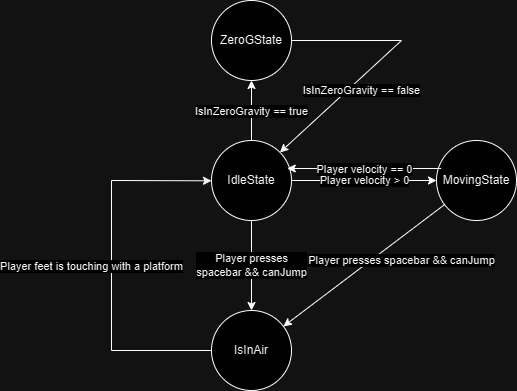

The diagram above was exported from draw.io. Its source (the exported page's mxGraphModel, read from the mxfile embedded in the PNG):
<mxGraphModel dx="1642" dy="417" grid="1" gridSize="10" guides="1" tooltips="1" connect="1" arrows="1" fold="1" page="1" pageScale="1" pageWidth="850" pageHeight="1100" math="0" shadow="0">
  <root>
    <mxCell id="0" />
    <mxCell id="1" parent="0" />
    <mxCell id="1DDOrKzhZXRaxHVwSxfI-1" value="IdleState" style="ellipse;whiteSpace=wrap;html=1;aspect=fixed;" vertex="1" parent="1">
      <mxGeometry x="120" y="140" width="80" height="80" as="geometry" />
    </mxCell>
    <mxCell id="1DDOrKzhZXRaxHVwSxfI-2" value="MovingState" style="ellipse;whiteSpace=wrap;html=1;aspect=fixed;" vertex="1" parent="1">
      <mxGeometry x="345" y="140" width="80" height="80" as="geometry" />
    </mxCell>
    <mxCell id="1DDOrKzhZXRaxHVwSxfI-3" value="IsInAir" style="ellipse;whiteSpace=wrap;html=1;aspect=fixed;" vertex="1" parent="1">
      <mxGeometry x="120" y="310" width="80" height="80" as="geometry" />
    </mxCell>
    <mxCell id="1DDOrKzhZXRaxHVwSxfI-5" value="ZeroGState" style="ellipse;whiteSpace=wrap;html=1;aspect=fixed;" vertex="1" parent="1">
      <mxGeometry x="120" width="80" height="80" as="geometry" />
    </mxCell>
    <mxCell id="1DDOrKzhZXRaxHVwSxfI-6" value="Player velocity &amp;gt; 0" style="endArrow=classic;html=1;rounded=0;" edge="1" parent="1" source="1DDOrKzhZXRaxHVwSxfI-1" target="1DDOrKzhZXRaxHVwSxfI-2">
      <mxGeometry width="50" height="50" relative="1" as="geometry">
        <mxPoint x="400" y="410" as="sourcePoint" />
        <mxPoint x="450" y="360" as="targetPoint" />
      </mxGeometry>
    </mxCell>
    <mxCell id="1DDOrKzhZXRaxHVwSxfI-7" value="Player presses spacebar &amp;amp;&amp;amp; canJump" style="endArrow=classic;html=1;rounded=0;" edge="1" parent="1" source="1DDOrKzhZXRaxHVwSxfI-2" target="1DDOrKzhZXRaxHVwSxfI-3">
      <mxGeometry x="-0.3261" y="19" width="50" height="50" relative="1" as="geometry">
        <mxPoint x="390" y="360" as="sourcePoint" />
        <mxPoint x="440" y="310" as="targetPoint" />
        <mxPoint as="offset" />
      </mxGeometry>
    </mxCell>
    <mxCell id="1DDOrKzhZXRaxHVwSxfI-8" value="Player presses&lt;br&gt;spacebar &amp;amp;&amp;amp; canJump" style="endArrow=classic;html=1;rounded=0;" edge="1" parent="1" source="1DDOrKzhZXRaxHVwSxfI-1" target="1DDOrKzhZXRaxHVwSxfI-3">
      <mxGeometry width="50" height="50" relative="1" as="geometry">
        <mxPoint x="390" y="360" as="sourcePoint" />
        <mxPoint x="440" y="310" as="targetPoint" />
      </mxGeometry>
    </mxCell>
    <mxCell id="1DDOrKzhZXRaxHVwSxfI-11" value="" style="endArrow=classic;html=1;rounded=0;" edge="1" parent="1" source="1DDOrKzhZXRaxHVwSxfI-1" target="1DDOrKzhZXRaxHVwSxfI-5">
      <mxGeometry width="50" height="50" relative="1" as="geometry">
        <mxPoint x="320" y="240" as="sourcePoint" />
        <mxPoint x="370" y="190" as="targetPoint" />
      </mxGeometry>
    </mxCell>
    <mxCell id="1DDOrKzhZXRaxHVwSxfI-12" value="IsInZeroGravity == true" style="edgeLabel;html=1;align=center;verticalAlign=middle;resizable=0;points=[];" vertex="1" connectable="0" parent="1DDOrKzhZXRaxHVwSxfI-11">
      <mxGeometry x="-0.0259" relative="1" as="geometry">
        <mxPoint as="offset" />
      </mxGeometry>
    </mxCell>
    <mxCell id="1DDOrKzhZXRaxHVwSxfI-13" value="" style="endArrow=classic;html=1;rounded=0;entryX=0.947;entryY=0.35;entryDx=0;entryDy=0;entryPerimeter=0;exitX=0.058;exitY=0.35;exitDx=0;exitDy=0;exitPerimeter=0;" edge="1" parent="1">
      <mxGeometry width="50" height="50" relative="1" as="geometry">
        <mxPoint x="349.6400000000001" y="168" as="sourcePoint" />
        <mxPoint x="195.76" y="168" as="targetPoint" />
      </mxGeometry>
    </mxCell>
    <mxCell id="1DDOrKzhZXRaxHVwSxfI-14" value="Player velocity == 0" style="edgeLabel;html=1;align=center;verticalAlign=middle;resizable=0;points=[];" vertex="1" connectable="0" parent="1DDOrKzhZXRaxHVwSxfI-13">
      <mxGeometry x="0.0033" y="1" relative="1" as="geometry">
        <mxPoint as="offset" />
      </mxGeometry>
    </mxCell>
    <mxCell id="1DDOrKzhZXRaxHVwSxfI-18" value="" style="endArrow=classic;html=1;rounded=0;" edge="1" parent="1" source="1DDOrKzhZXRaxHVwSxfI-3" target="1DDOrKzhZXRaxHVwSxfI-1">
      <mxGeometry width="50" height="50" relative="1" as="geometry">
        <mxPoint x="150" y="230" as="sourcePoint" />
        <mxPoint x="200" y="180" as="targetPoint" />
        <Array as="points">
          <mxPoint x="20" y="350" />
          <mxPoint x="20" y="180" />
        </Array>
      </mxGeometry>
    </mxCell>
    <mxCell id="1DDOrKzhZXRaxHVwSxfI-19" value="Player feet is touching with a platform" style="edgeLabel;html=1;align=center;verticalAlign=middle;resizable=0;points=[];" vertex="1" connectable="0" parent="1DDOrKzhZXRaxHVwSxfI-18">
      <mxGeometry x="-0.0042" y="1" relative="1" as="geometry">
        <mxPoint x="-19" as="offset" />
      </mxGeometry>
    </mxCell>
    <mxCell id="1DDOrKzhZXRaxHVwSxfI-20" value="" style="endArrow=classic;html=1;rounded=0;entryX=1;entryY=0;entryDx=0;entryDy=0;" edge="1" parent="1" source="1DDOrKzhZXRaxHVwSxfI-5" target="1DDOrKzhZXRaxHVwSxfI-1">
      <mxGeometry width="50" height="50" relative="1" as="geometry">
        <mxPoint x="150" y="230" as="sourcePoint" />
        <mxPoint x="200" y="180" as="targetPoint" />
        <Array as="points">
          <mxPoint x="310" y="40" />
        </Array>
      </mxGeometry>
    </mxCell>
    <mxCell id="1DDOrKzhZXRaxHVwSxfI-21" value="IsInZeroGravity == false" style="edgeLabel;html=1;align=center;verticalAlign=middle;resizable=0;points=[];" vertex="1" connectable="0" parent="1DDOrKzhZXRaxHVwSxfI-20">
      <mxGeometry x="0.4137" relative="1" as="geometry">
        <mxPoint x="22" y="-7" as="offset" />
      </mxGeometry>
    </mxCell>
  </root>
</mxGraphModel>